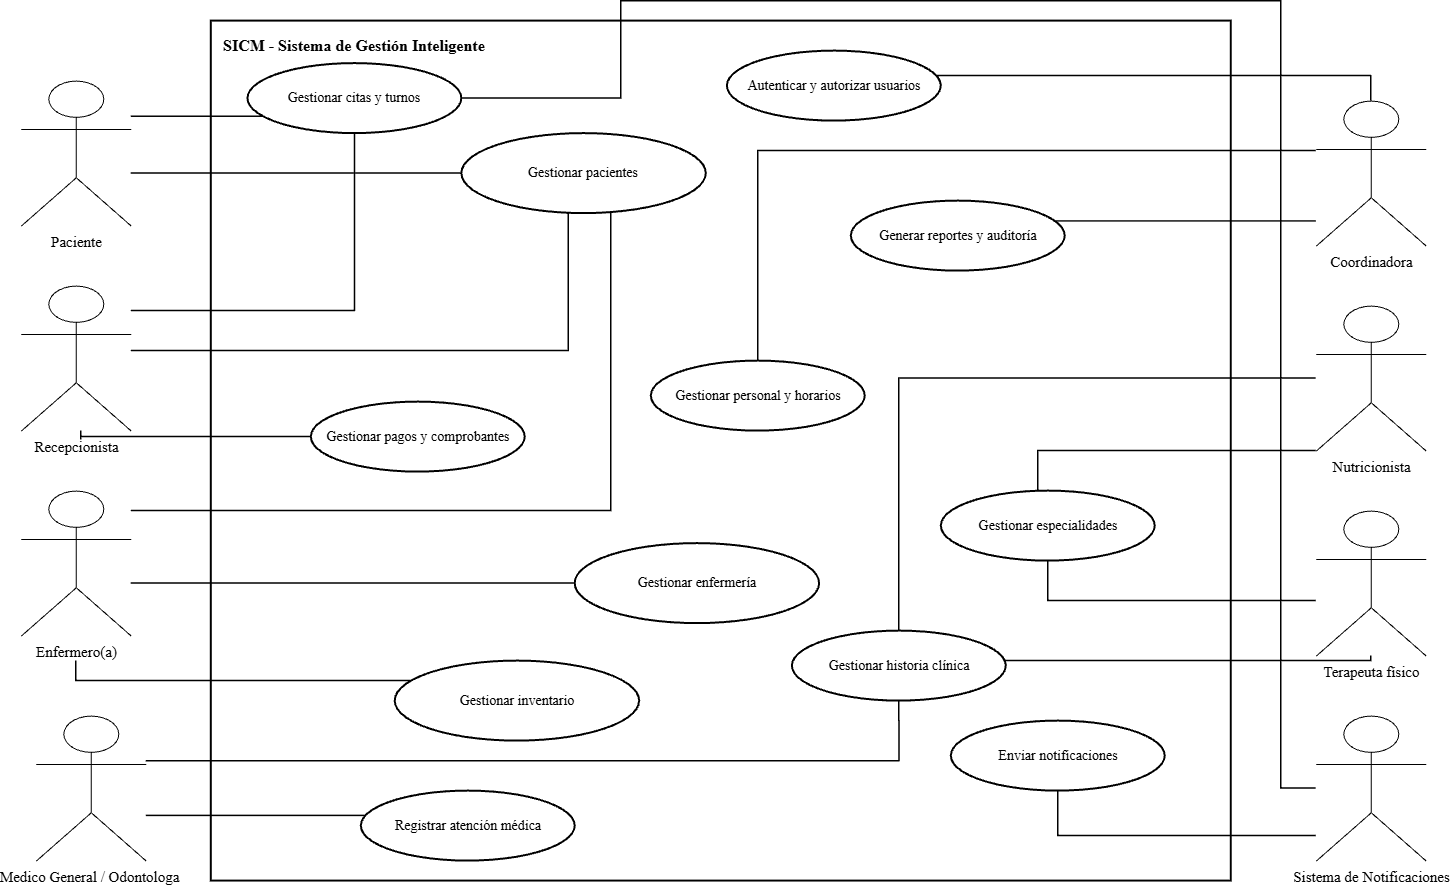

The diagram above was exported from draw.io. Its source (the exported page's mxGraphModel, read from the mxfile embedded in the PNG):
<mxGraphModel dx="1768" dy="929" grid="1" gridSize="10" guides="1" tooltips="1" connect="1" arrows="1" fold="1" page="1" pageScale="1" pageWidth="1600" pageHeight="1000" math="0" shadow="0">
  <root>
    <mxCell id="0" />
    <mxCell id="1" parent="0" />
    <mxCell id="2" parent="1" style="rounded=0;whiteSpace=wrap;html=1;fillColor=none;strokeColor=#000000;strokeWidth=2;verticalAlign=top;align=left;spacingTop=8;spacingLeft=10;fontStyle=1;fontSize=16;fontFamily=Times New Roman;" value="SICM - Sistema de Gestión Inteligente" vertex="1">
      <mxGeometry height="860" width="1020" x="330" y="70" as="geometry" />
    </mxCell>
    <mxCell id="3" parent="1" style="ellipse;whiteSpace=wrap;html=1;aspect=fixed;fillColor=#ffffff;strokeColor=#000000;strokeWidth=2;fontColor=#000000;fontSize=14;fontFamily=Times New Roman;" value="Gestionar citas y turnos" vertex="1">
      <mxGeometry height="70" width="213.89" x="366.67" y="112.5" as="geometry" />
    </mxCell>
    <mxCell id="4" parent="1" style="ellipse;whiteSpace=wrap;html=1;aspect=fixed;fillColor=#ffffff;strokeColor=#000000;strokeWidth=2;fontColor=#000000;fontSize=14;fontFamily=Times New Roman;" value="Gestionar pacientes" vertex="1">
      <mxGeometry height="80" width="244.44" x="580.56" y="182.5" as="geometry" />
    </mxCell>
    <mxCell id="5" parent="1" style="ellipse;whiteSpace=wrap;html=1;aspect=fixed;fillColor=#ffffff;strokeColor=#000000;strokeWidth=2;fontColor=#000000;fontSize=14;fontFamily=Times New Roman;" value="Gestionar historia clínica" vertex="1">
      <mxGeometry height="70" width="213.89" x="911.11" y="680" as="geometry" />
    </mxCell>
    <mxCell id="6" parent="1" style="ellipse;whiteSpace=wrap;html=1;aspect=fixed;fillColor=#ffffff;strokeColor=#000000;strokeWidth=2;fontColor=#000000;fontSize=14;fontFamily=Times New Roman;" value="Registrar atención médica" vertex="1">
      <mxGeometry height="70" width="213.89" x="480" y="840" as="geometry" />
    </mxCell>
    <mxCell id="7" parent="1" style="ellipse;whiteSpace=wrap;html=1;aspect=fixed;fillColor=#ffffff;strokeColor=#000000;strokeWidth=2;fontColor=#000000;fontSize=14;fontFamily=Times New Roman;" value="Gestionar enfermería" vertex="1">
      <mxGeometry height="80" width="244.44" x="693.89" y="592.5" as="geometry" />
    </mxCell>
    <mxCell id="8" parent="1" style="ellipse;whiteSpace=wrap;html=1;aspect=fixed;fillColor=#ffffff;strokeColor=#000000;strokeWidth=2;fontColor=#000000;fontSize=14;fontFamily=Times New Roman;" value="Gestionar personal y horarios" vertex="1">
      <mxGeometry height="70" width="213.89" x="769.9999999999999" y="410" as="geometry" />
    </mxCell>
    <mxCell id="9" parent="1" style="ellipse;whiteSpace=wrap;html=1;aspect=fixed;fillColor=#ffffff;strokeColor=#000000;strokeWidth=2;fontColor=#000000;fontSize=14;fontFamily=Times New Roman;" value="Gestionar pagos y comprobantes" vertex="1">
      <mxGeometry height="70" width="213.89" x="430" y="451" as="geometry" />
    </mxCell>
    <mxCell id="10" parent="1" style="ellipse;whiteSpace=wrap;html=1;aspect=fixed;fillColor=#ffffff;strokeColor=#000000;strokeWidth=2;fontColor=#000000;fontSize=14;fontFamily=Times New Roman;" value="Gestionar inventario" vertex="1">
      <mxGeometry height="80" width="244.44" x="513.89" y="710" as="geometry" />
    </mxCell>
    <mxCell id="11" parent="1" style="ellipse;whiteSpace=wrap;html=1;aspect=fixed;fillColor=#ffffff;strokeColor=#000000;strokeWidth=2;fontColor=#000000;fontSize=14;fontFamily=Times New Roman;" value="Generar reportes y auditoría" vertex="1">
      <mxGeometry height="70" width="213.89" x="969.9999999999999" y="250" as="geometry" />
    </mxCell>
    <mxCell id="12" parent="1" style="ellipse;whiteSpace=wrap;html=1;aspect=fixed;fillColor=#ffffff;strokeColor=#000000;strokeWidth=2;fontColor=#000000;fontSize=14;fontFamily=Times New Roman;" value="Autenticar y autorizar usuarios" vertex="1">
      <mxGeometry height="70" width="213.89" x="846.11" y="100" as="geometry" />
    </mxCell>
    <mxCell id="13" parent="1" style="ellipse;whiteSpace=wrap;html=1;aspect=fixed;fillColor=#ffffff;strokeColor=#000000;strokeWidth=2;fontColor=#000000;fontSize=14;fontFamily=Times New Roman;" value="Enviar notificaciones" vertex="1">
      <mxGeometry height="70" width="213.89" x="1070" y="770" as="geometry" />
    </mxCell>
    <mxCell id="14" parent="1" style="ellipse;whiteSpace=wrap;html=1;aspect=fixed;fillColor=#ffffff;strokeColor=#000000;strokeWidth=2;fontColor=#000000;fontSize=14;fontFamily=Times New Roman;" value="Gestionar especialidades" vertex="1">
      <mxGeometry height="70" width="213.89" x="1060" y="540" as="geometry" />
    </mxCell>
    <mxCell id="15" parent="1" style="shape=umlActor;verticalLabelPosition=bottom;verticalAlign=top;html=1;outlineConnect=0;fillColor=#ffffff;strokeColor=#000000;fontColor=#000000;fontSize=15;fontFamily=Times New Roman;" value="Paciente" vertex="1">
      <mxGeometry height="145" width="110" x="140" y="130" as="geometry" />
    </mxCell>
    <mxCell id="16" edge="1" parent="1" source="15" style="edgeStyle=orthogonalEdgeStyle;rounded=0;orthogonalLoop=1;jettySize=auto;html=1;endArrow=none;strokeColor=#000000;strokeWidth=1.5;fontFamily=Times New Roman;" target="3" value="">
      <mxGeometry relative="1" as="geometry">
        <Array as="points">
          <mxPoint x="230" y="147.5" />
          <mxPoint x="230" y="147.5" />
        </Array>
      </mxGeometry>
    </mxCell>
    <mxCell id="17" edge="1" parent="1" source="15" style="edgeStyle=orthogonalEdgeStyle;rounded=0;orthogonalLoop=1;jettySize=auto;html=1;endArrow=none;strokeColor=#000000;strokeWidth=1.5;fontFamily=Times New Roman;" target="4" value="">
      <mxGeometry relative="1" as="geometry">
        <Array as="points">
          <mxPoint x="330" y="222.47" />
          <mxPoint x="330" y="222.47" />
        </Array>
      </mxGeometry>
    </mxCell>
    <mxCell id="18" parent="1" style="shape=umlActor;verticalLabelPosition=bottom;verticalAlign=top;html=1;outlineConnect=0;fillColor=#ffffff;strokeColor=#000000;fontColor=#000000;fontSize=15;fontFamily=Times New Roman;" value="Recepcionista" vertex="1">
      <mxGeometry height="145" width="110" x="140" y="335" as="geometry" />
    </mxCell>
    <mxCell id="19" edge="1" parent="1" source="18" style="edgeStyle=orthogonalEdgeStyle;rounded=0;orthogonalLoop=1;jettySize=auto;html=1;endArrow=none;strokeColor=#000000;strokeWidth=1.5;fontFamily=Times New Roman;" target="3" value="">
      <mxGeometry relative="1" as="geometry">
        <Array as="points">
          <mxPoint x="473.65" y="360" />
        </Array>
      </mxGeometry>
    </mxCell>
    <mxCell id="20" edge="1" parent="1" source="18" style="edgeStyle=orthogonalEdgeStyle;rounded=0;orthogonalLoop=1;jettySize=auto;html=1;endArrow=none;strokeColor=#000000;strokeWidth=1.5;fontFamily=Times New Roman;" target="4" value="">
      <mxGeometry relative="1" as="geometry">
        <Array as="points">
          <mxPoint x="687.5" y="400" />
        </Array>
      </mxGeometry>
    </mxCell>
    <mxCell id="21" edge="1" parent="1" source="18" style="edgeStyle=orthogonalEdgeStyle;rounded=0;orthogonalLoop=1;jettySize=auto;html=1;endArrow=none;strokeColor=#000000;strokeWidth=1.5;fontFamily=Times New Roman;" target="9" value="">
      <mxGeometry relative="1" as="geometry">
        <Array as="points">
          <mxPoint x="200" y="489" />
          <mxPoint x="200" y="489" />
        </Array>
      </mxGeometry>
    </mxCell>
    <mxCell id="22" parent="1" style="shape=umlActor;verticalLabelPosition=bottom;verticalAlign=top;html=1;outlineConnect=0;fillColor=#ffffff;strokeColor=#000000;fontColor=#000000;fontSize=15;fontFamily=Times New Roman;" value="Enfermero(a)" vertex="1">
      <mxGeometry height="145" width="110" x="140" y="540" as="geometry" />
    </mxCell>
    <mxCell id="23" edge="1" parent="1" source="22" style="edgeStyle=orthogonalEdgeStyle;rounded=0;orthogonalLoop=1;jettySize=auto;html=1;endArrow=none;strokeColor=#000000;strokeWidth=1.5;fontFamily=Times New Roman;" target="4" value="">
      <mxGeometry relative="1" as="geometry">
        <Array as="points">
          <mxPoint x="730" y="560" />
        </Array>
      </mxGeometry>
    </mxCell>
    <mxCell id="24" edge="1" parent="1" source="22" style="edgeStyle=orthogonalEdgeStyle;rounded=0;orthogonalLoop=1;jettySize=auto;html=1;endArrow=none;strokeColor=#000000;strokeWidth=1.5;fontFamily=Times New Roman;" target="7" value="">
      <mxGeometry relative="1" as="geometry">
        <Array as="points">
          <mxPoint x="360" y="632.47" />
          <mxPoint x="360" y="632.47" />
        </Array>
      </mxGeometry>
    </mxCell>
    <mxCell id="25" edge="1" parent="1" style="edgeStyle=orthogonalEdgeStyle;rounded=0;orthogonalLoop=1;jettySize=auto;html=1;endArrow=none;strokeColor=#000000;strokeWidth=1.5;fontFamily=Times New Roman;" target="10" value="">
      <mxGeometry relative="1" as="geometry">
        <Array as="points">
          <mxPoint x="195" y="730" />
        </Array>
        <mxPoint x="195" y="710" as="sourcePoint" />
      </mxGeometry>
    </mxCell>
    <mxCell id="26" parent="1" style="shape=umlActor;verticalLabelPosition=bottom;verticalAlign=top;html=1;outlineConnect=0;fillColor=#ffffff;strokeColor=#000000;fontColor=#000000;fontSize=15;fontFamily=Times New Roman;" value="Medico General / Odontologa&amp;nbsp;" vertex="1">
      <mxGeometry height="145" width="110" x="155" y="765" as="geometry" />
    </mxCell>
    <mxCell id="27" edge="1" parent="1" source="26" style="edgeStyle=orthogonalEdgeStyle;rounded=0;orthogonalLoop=1;jettySize=auto;html=1;endArrow=none;strokeColor=#000000;strokeWidth=1.5;fontFamily=Times New Roman;" target="5" value="">
      <mxGeometry relative="1" as="geometry">
        <Array as="points">
          <mxPoint x="1018.07" y="810.07" />
        </Array>
      </mxGeometry>
    </mxCell>
    <mxCell id="28" edge="1" parent="1" source="26" style="edgeStyle=orthogonalEdgeStyle;rounded=0;orthogonalLoop=1;jettySize=auto;html=1;endArrow=none;strokeColor=#000000;strokeWidth=1.5;fontFamily=Times New Roman;" target="6" value="">
      <mxGeometry relative="1" as="geometry">
        <Array as="points">
          <mxPoint x="550.03" y="890" />
        </Array>
      </mxGeometry>
    </mxCell>
    <mxCell id="29" parent="1" style="shape=umlActor;verticalLabelPosition=bottom;verticalAlign=top;html=1;outlineConnect=0;fillColor=#ffffff;strokeColor=#000000;fontColor=#000000;fontSize=15;fontFamily=Times New Roman;" value="Coordinadora" vertex="1">
      <mxGeometry height="145" width="110" x="1435" y="150" as="geometry" />
    </mxCell>
    <mxCell id="30" edge="1" parent="1" source="29" style="edgeStyle=orthogonalEdgeStyle;rounded=0;orthogonalLoop=1;jettySize=auto;html=1;endArrow=none;strokeColor=#000000;strokeWidth=1.5;fontFamily=Times New Roman;" target="8" value="">
      <mxGeometry relative="1" as="geometry">
        <Array as="points">
          <mxPoint x="1380" y="200" />
          <mxPoint x="1380" y="200" />
        </Array>
      </mxGeometry>
    </mxCell>
    <mxCell id="31" edge="1" parent="1" source="29" style="edgeStyle=orthogonalEdgeStyle;rounded=0;orthogonalLoop=1;jettySize=auto;html=1;endArrow=none;strokeColor=#000000;strokeWidth=1.5;fontFamily=Times New Roman;" target="11" value="">
      <mxGeometry relative="1" as="geometry">
        <Array as="points">
          <mxPoint x="1178" y="280" />
        </Array>
      </mxGeometry>
    </mxCell>
    <mxCell id="32" edge="1" parent="1" source="29" style="edgeStyle=orthogonalEdgeStyle;rounded=0;orthogonalLoop=1;jettySize=auto;html=1;endArrow=none;strokeColor=#000000;strokeWidth=1.5;fontFamily=Times New Roman;" target="12" value="">
      <mxGeometry relative="1" as="geometry">
        <Array as="points">
          <mxPoint x="1490" y="125.06" />
        </Array>
      </mxGeometry>
    </mxCell>
    <mxCell id="33" parent="1" style="shape=umlActor;verticalLabelPosition=bottom;verticalAlign=top;html=1;outlineConnect=0;fillColor=#ffffff;strokeColor=#000000;fontColor=#000000;fontSize=15;fontFamily=Times New Roman;" value="Nutricionista" vertex="1">
      <mxGeometry height="145" width="110" x="1435" y="355" as="geometry" />
    </mxCell>
    <mxCell id="34" edge="1" parent="1" source="33" style="edgeStyle=orthogonalEdgeStyle;rounded=0;orthogonalLoop=1;jettySize=auto;html=1;endArrow=none;strokeColor=#000000;strokeWidth=1.5;fontFamily=Times New Roman;" target="5" value="">
      <mxGeometry relative="1" as="geometry" />
    </mxCell>
    <mxCell id="35" edge="1" parent="1" source="33" style="edgeStyle=orthogonalEdgeStyle;rounded=0;orthogonalLoop=1;jettySize=auto;html=1;endArrow=none;strokeColor=#000000;strokeWidth=1.5;fontFamily=Times New Roman;" target="14" value="">
      <mxGeometry relative="1" as="geometry">
        <Array as="points">
          <mxPoint x="1156.94" y="500" />
        </Array>
      </mxGeometry>
    </mxCell>
    <mxCell id="36" parent="1" style="shape=umlActor;verticalLabelPosition=bottom;verticalAlign=top;html=1;outlineConnect=0;fillColor=#ffffff;strokeColor=#000000;fontColor=#000000;fontSize=15;fontFamily=Times New Roman;" value="Terapeuta físico" vertex="1">
      <mxGeometry height="145" width="110" x="1435" y="560" as="geometry" />
    </mxCell>
    <mxCell id="37" edge="1" parent="1" source="36" style="edgeStyle=orthogonalEdgeStyle;rounded=0;orthogonalLoop=1;jettySize=auto;html=1;endArrow=none;strokeColor=#000000;strokeWidth=1.5;fontFamily=Times New Roman;" target="5" value="">
      <mxGeometry relative="1" as="geometry">
        <Array as="points">
          <mxPoint x="1490" y="710.03" />
        </Array>
      </mxGeometry>
    </mxCell>
    <mxCell id="38" edge="1" parent="1" source="36" style="edgeStyle=orthogonalEdgeStyle;rounded=0;orthogonalLoop=1;jettySize=auto;html=1;endArrow=none;strokeColor=#000000;strokeWidth=1.5;fontFamily=Times New Roman;" target="14" value="">
      <mxGeometry relative="1" as="geometry">
        <Array as="points">
          <mxPoint x="1166.94" y="650" />
        </Array>
      </mxGeometry>
    </mxCell>
    <mxCell id="39" parent="1" style="shape=umlActor;verticalLabelPosition=bottom;verticalAlign=top;html=1;outlineConnect=0;fillColor=#ffffff;strokeColor=#000000;fontColor=#000000;fontSize=15;fontFamily=Times New Roman;" value="Sistema de Notificaciones" vertex="1">
      <mxGeometry height="145" width="110" x="1435" y="765" as="geometry" />
    </mxCell>
    <mxCell id="40" edge="1" parent="1" source="39" style="edgeStyle=orthogonalEdgeStyle;rounded=0;orthogonalLoop=1;jettySize=auto;html=1;endArrow=none;strokeColor=#000000;strokeWidth=1.5;fontFamily=Times New Roman;" target="3" value="">
      <mxGeometry relative="1" as="geometry">
        <Array as="points">
          <mxPoint x="1400" y="837.53" />
          <mxPoint x="1400" y="50.12" />
          <mxPoint x="740" y="50.12" />
          <mxPoint x="740" y="147.53" />
        </Array>
      </mxGeometry>
    </mxCell>
    <mxCell id="41" edge="1" parent="1" source="39" style="edgeStyle=orthogonalEdgeStyle;rounded=0;orthogonalLoop=1;jettySize=auto;html=1;endArrow=none;strokeColor=#000000;strokeWidth=1.5;fontFamily=Times New Roman;" target="13" value="">
      <mxGeometry relative="1" as="geometry">
        <Array as="points">
          <mxPoint x="1176.94" y="884.94" />
        </Array>
      </mxGeometry>
    </mxCell>
  </root>
</mxGraphModel>